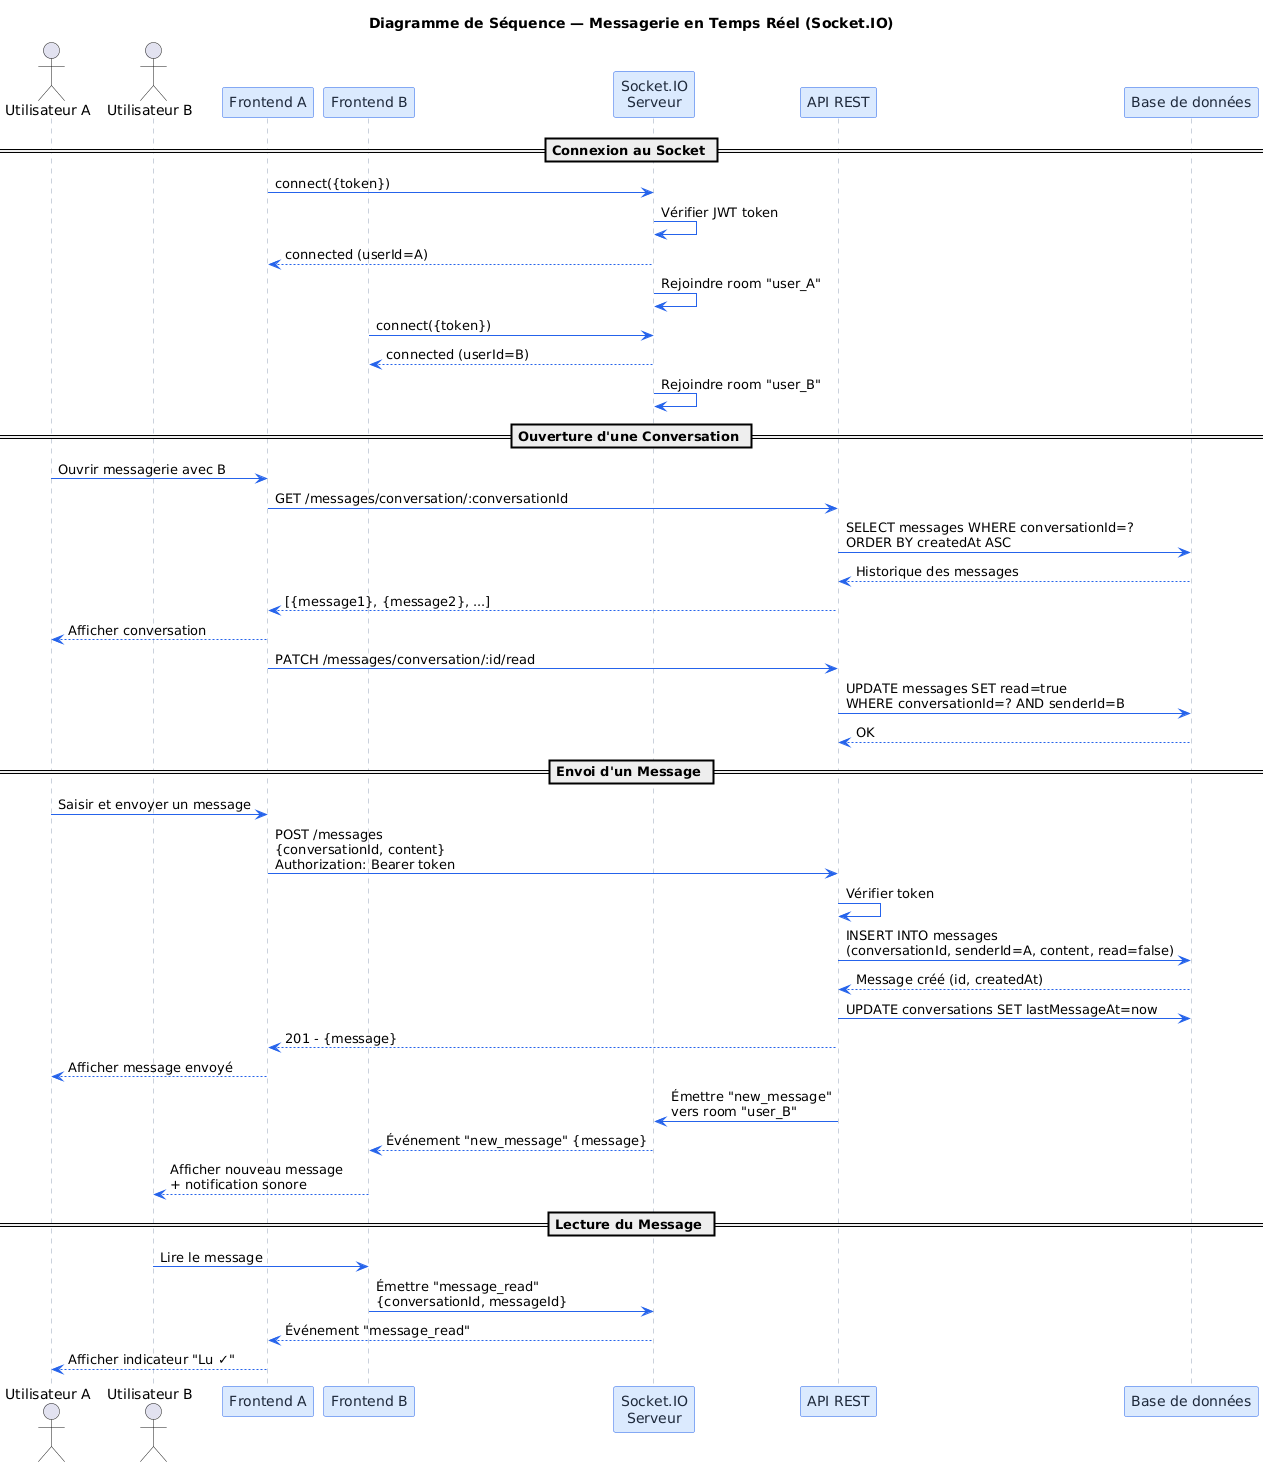

The diagram above was rendered by PlantUML. Its source (embedded in the PNG):
@startuml
title Diagramme de Séquence — Messagerie en Temps Réel (Socket.IO)

skinparam sequenceArrowColor #2563EB
skinparam sequenceParticipantBackgroundColor #DBEAFE
skinparam sequenceParticipantBorderColor #2563EB
skinparam sequenceParticipantFontColor #1E293B
skinparam sequenceLifeLineBorderColor #94A3B8
skinparam backgroundColor #FFFFFF

actor "Utilisateur A" as UserA
actor "Utilisateur B" as UserB
participant "Frontend A" as FrontA
participant "Frontend B" as FrontB
participant "Socket.IO\nServeur" as Socket
participant "API REST" as API
participant "Base de données" as DB

== Connexion au Socket ==

FrontA -> Socket : connect({token})
Socket -> Socket : Vérifier JWT token
Socket --> FrontA : connected (userId=A)
Socket -> Socket : Rejoindre room "user_A"

FrontB -> Socket : connect({token})
Socket --> FrontB : connected (userId=B)
Socket -> Socket : Rejoindre room "user_B"

== Ouverture d'une Conversation ==

UserA -> FrontA : Ouvrir messagerie avec B
FrontA -> API : GET /messages/conversation/:conversationId
API -> DB : SELECT messages WHERE conversationId=?\nORDER BY createdAt ASC
DB --> API : Historique des messages
API --> FrontA : [{message1}, {message2}, ...]
FrontA --> UserA : Afficher conversation

FrontA -> API : PATCH /messages/conversation/:id/read
API -> DB : UPDATE messages SET read=true\nWHERE conversationId=? AND senderId=B
DB --> API : OK

== Envoi d'un Message ==

UserA -> FrontA : Saisir et envoyer un message
FrontA -> API : POST /messages\n{conversationId, content}\nAuthorization: Bearer token
API -> API : Vérifier token
API -> DB : INSERT INTO messages\n(conversationId, senderId=A, content, read=false)
DB --> API : Message créé (id, createdAt)
API -> DB : UPDATE conversations SET lastMessageAt=now
API --> FrontA : 201 - {message}
FrontA --> UserA : Afficher message envoyé

API -> Socket : Émettre "new_message"\nvers room "user_B"
Socket --> FrontB : Événement "new_message" {message}
FrontB --> UserB : Afficher nouveau message\n+ notification sonore

== Lecture du Message ==

UserB -> FrontB : Lire le message
FrontB -> Socket : Émettre "message_read"\n{conversationId, messageId}
Socket --> FrontA : Événement "message_read"
FrontA --> UserA : Afficher indicateur "Lu ✓"
@enduml